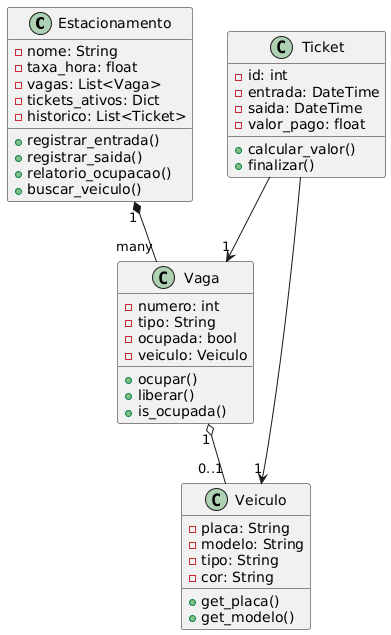

The diagram above was rendered by PlantUML. Its source (embedded in the PNG):
@startuml
class Estacionamento {
  - nome: String
  - taxa_hora: float
  - vagas: List<Vaga>
  - tickets_ativos: Dict
  - historico: List<Ticket>
  + registrar_entrada()
  + registrar_saida()
  + relatorio_ocupacao()
  + buscar_veiculo()
}

class Vaga {
  - numero: int
  - tipo: String
  - ocupada: bool
  - veiculo: Veiculo
  + ocupar()
  + liberar()
  + is_ocupada()
}

class Veiculo {
  - placa: String
  - modelo: String
  - tipo: String
  - cor: String
  + get_placa()
  + get_modelo()
}

class Ticket {
  - id: int
  - entrada: DateTime
  - saida: DateTime
  - valor_pago: float
  + calcular_valor()
  + finalizar()
}

' Relacionamentos
Estacionamento "1" *-- "many" Vaga
Vaga "1" o-- "0..1" Veiculo
Ticket --> "1" Veiculo
Ticket --> "1" Vaga
@enduml